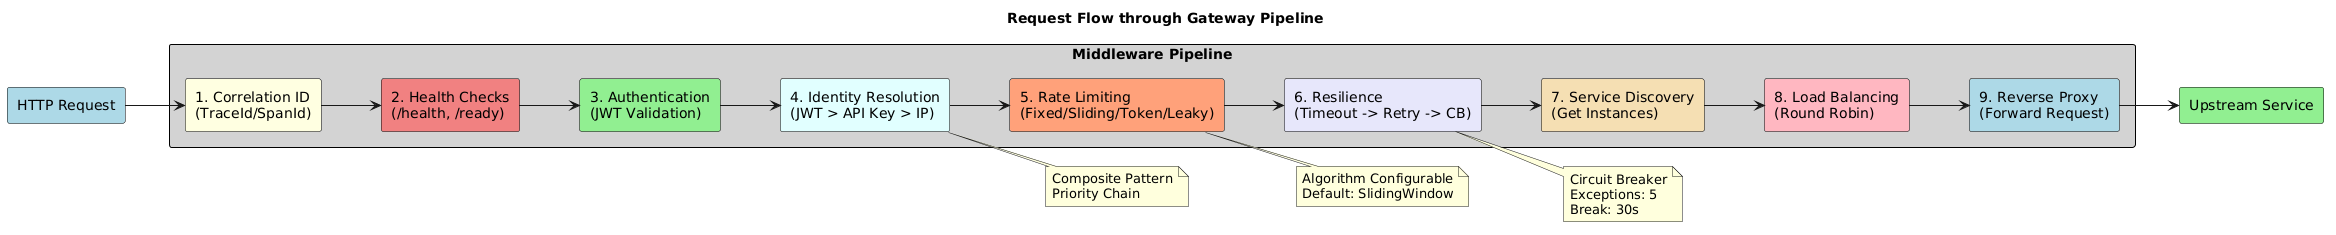

The diagram above was rendered by PlantUML. Its source (embedded in the PNG):
@startuml
title Request Flow through Gateway Pipeline

left to right direction

skinparam rectangle {
  BackgroundColor #LightGray
  BorderColor #Black
}

rectangle "HTTP Request" as Request #LightBlue

rectangle "Middleware Pipeline" {
  rectangle "1. Correlation ID\n(TraceId/SpanId)" as Corr #LightYellow
  rectangle "2. Health Checks\n(/health, /ready)" as Health #LightCoral
  rectangle "3. Authentication\n(JWT Validation)" as Auth #LightGreen
  rectangle "4. Identity Resolution\n(JWT > API Key > IP)" as Identity #LightCyan
  rectangle "5. Rate Limiting\n(Fixed/Sliding/Token/Leaky)" as Rate #LightSalmon
  rectangle "6. Resilience\n(Timeout -> Retry -> CB)" as Resil #Lavender
  rectangle "7. Service Discovery\n(Get Instances)" as Discovery #Wheat
  rectangle "8. Load Balancing\n(Round Robin)" as LB #LightPink
  rectangle "9. Reverse Proxy\n(Forward Request)" as Proxy #LightBlue
}

rectangle "Upstream Service" as Upstream #LightGreen

Request --> Corr
Corr --> Health
Health --> Auth
Auth --> Identity
Identity --> Rate
Rate --> Resil
Resil --> Discovery
Discovery --> LB
LB --> Proxy
Proxy --> Upstream

note right of Resil : Circuit Breaker\nExceptions: 5\nBreak: 30s
note right of Rate : Algorithm Configurable\nDefault: SlidingWindow
note right of Identity : Composite Pattern\nPriority Chain
@enduml